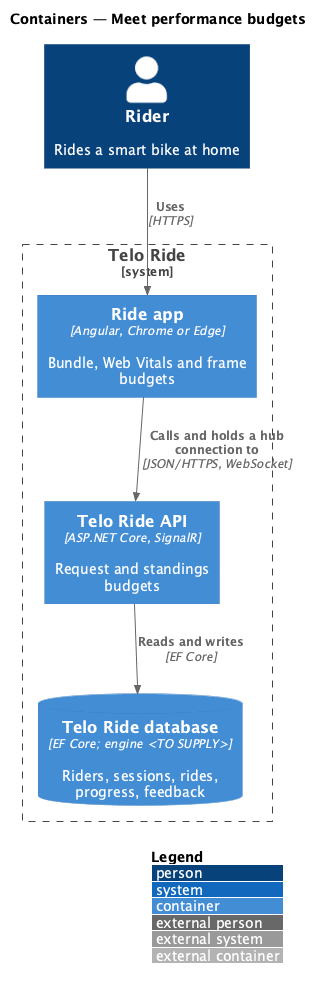

The diagram above was rendered by PlantUML. Its source (embedded in the PNG):
@startuml
!include <C4/C4_Container>
LAYOUT_WITH_LEGEND()
title Containers — Meet performance budgets

Person(rider, "Rider", "Rides a smart bike at home")
System_Boundary(telo, "Telo Ride") {
  Container(app, "Ride app", "Angular, Chrome or Edge", "Bundle, Web Vitals and frame budgets")
  Container(api, "Telo Ride API", "ASP.NET Core, SignalR", "Request and standings budgets")
  ContainerDb(db, "Telo Ride database", "EF Core; engine <TO SUPPLY>", "Riders, sessions, rides, progress, feedback")
}
Rel(rider, app, "Uses", "HTTPS")
Rel(app, api, "Calls and holds a hub connection to", "JSON/HTTPS, WebSocket")
Rel(api, db, "Reads and writes", "EF Core")
@enduml